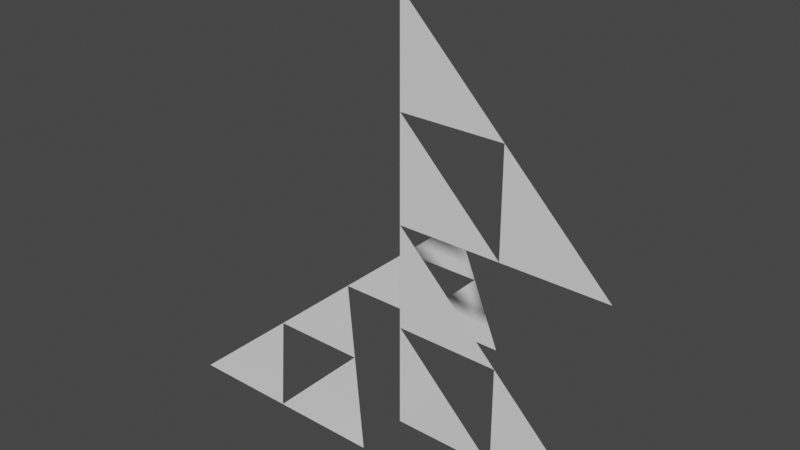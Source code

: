 # Source: share_mesh_modified_and_non_modified_vrm1.blend  (saved by Blender 2.93.21; exported with 4.5.12 LTS)
import bpy
from mathutils import Matrix  # noqa: F401  (used for matrix-valued properties, if any)

bpy.ops.wm.read_factory_settings(use_empty=True)
scene = bpy.context.scene
scene.name = 'Scene'

# ---- world
world_world = bpy.data.worlds.new('World'); scene.world = world_world
world_world.use_nodes = True; world_world.node_tree.nodes.clear()
_N = world_world.node_tree.nodes; _L = world_world.node_tree.links
n0 = _N.new('ShaderNodeOutputWorld'); n0.name = 'World Output'; n0.location = (300, 300)
n1 = _N.new('ShaderNodeBackground'); n1.name = 'Background'; n1.location = (10, 300)
n1.inputs[0].default_value = (0.05088, 0.05088, 0.05088, 1.0)
_L.new(n1.outputs[0], n0.inputs[0])
n0.is_active_output = True
world_world.color = (0.05088, 0.05088, 0.05088)
world_world.use_sun_shadow = False
world_world.sun_shadow_jitter_overblur = 0.0

# ---- meshes
me_triangle = bpy.data.meshes.new('Triangle')
me_triangle.from_pydata([(0.0, 0.0, 0.0), (1.0, 0.0, 0.0), (0.0, 1.0, -4.371e-08)], [], [(0, 1, 2)])
_uv = me_triangle.uv_layers.new(name='UVマップ')
_uv.uv.foreach_set('vector', [0.0, 0.0, 0.0, 0.0, 0.0, 0.0])
me_triangle.use_remesh_fix_poles = True
me_triangle.use_remesh_preserve_attributes = False
me_triangle.update()
arm_armature = bpy.data.armatures.new('Armature')  # bones are not reproduced

# ---- objects
ob_modifiedtriangle = bpy.data.objects.new('ModifiedTriangle', me_triangle)
ob_armature = bpy.data.objects.new('Armature', arm_armature)
ob_notmodifiedtriangle = bpy.data.objects.new('NotModifiedTriangle', me_triangle)
ob_skinnedmodifiedtriangle = bpy.data.objects.new('SkinnedModifiedTriangle', me_triangle)
ob_skinnednotmodifiedtriangle = bpy.data.objects.new('SkinnedNotModifiedTriangle', me_triangle)
ob_modifiedtriangle2 = bpy.data.objects.new('ModifiedTriangle2', me_triangle)
ob_notmodifiedtriangle2 = bpy.data.objects.new('NotModifiedTriangle2', me_triangle)
ob_skinnedmodifiedtriangle2 = bpy.data.objects.new('SkinnedModifiedTriangle2', me_triangle)
ob_skinnednotmodifiedtriangle2 = bpy.data.objects.new('SkinnedNotModifiedTriangle2', me_triangle)

# ---- transforms, parenting, visibility, modifiers, constraints
ob_modifiedtriangle.parent = ob_armature
ob_modifiedtriangle.location = (0.0, -0.5, 0.0)
_vg = ob_modifiedtriangle.vertex_groups.new(name='root')
_vg = ob_modifiedtriangle.vertex_groups.new(name='hips')
_vg = ob_modifiedtriangle.vertex_groups.new(name='spine')
_vg = ob_modifiedtriangle.vertex_groups.new(name='chest')
_vg = ob_modifiedtriangle.vertex_groups.new(name='neck')
_vg = ob_modifiedtriangle.vertex_groups.new(name='head')
_vg = ob_modifiedtriangle.vertex_groups.new(name='upper_arm.L')
_vg = ob_modifiedtriangle.vertex_groups.new(name='lower_arm.L')
_vg = ob_modifiedtriangle.vertex_groups.new(name='hand.L')
_vg = ob_modifiedtriangle.vertex_groups.new(name='upper_arm.R')
_vg = ob_modifiedtriangle.vertex_groups.new(name='lower_arm.R')
_vg = ob_modifiedtriangle.vertex_groups.new(name='hand.R')
_vg = ob_modifiedtriangle.vertex_groups.new(name='upper_leg.L')
_vg = ob_modifiedtriangle.vertex_groups.new(name='lower_leg.L')
_vg = ob_modifiedtriangle.vertex_groups.new(name='foot.L')
_vg = ob_modifiedtriangle.vertex_groups.new(name='upper_leg.R')
_vg = ob_modifiedtriangle.vertex_groups.new(name='lower_leg.R')
_vg = ob_modifiedtriangle.vertex_groups.new(name='foot.R')
_m = ob_modifiedtriangle.modifiers.new('Array', 'ARRAY')
ob_armature.location = (0.0, 0.0, 0.0)
ob_notmodifiedtriangle.parent = ob_armature
ob_notmodifiedtriangle.location = (0.0, 0.5, 5.009e-08)
_vg = ob_notmodifiedtriangle.vertex_groups.new(name='root')
_vg = ob_notmodifiedtriangle.vertex_groups.new(name='hips')
_vg = ob_notmodifiedtriangle.vertex_groups.new(name='spine')
_vg = ob_notmodifiedtriangle.vertex_groups.new(name='chest')
_vg = ob_notmodifiedtriangle.vertex_groups.new(name='neck')
_vg = ob_notmodifiedtriangle.vertex_groups.new(name='head')
_vg = ob_notmodifiedtriangle.vertex_groups.new(name='upper_arm.L')
_vg = ob_notmodifiedtriangle.vertex_groups.new(name='lower_arm.L')
_vg = ob_notmodifiedtriangle.vertex_groups.new(name='hand.L')
_vg = ob_notmodifiedtriangle.vertex_groups.new(name='upper_arm.R')
_vg = ob_notmodifiedtriangle.vertex_groups.new(name='lower_arm.R')
_vg = ob_notmodifiedtriangle.vertex_groups.new(name='hand.R')
_vg = ob_notmodifiedtriangle.vertex_groups.new(name='upper_leg.L')
_vg = ob_notmodifiedtriangle.vertex_groups.new(name='lower_leg.L')
_vg = ob_notmodifiedtriangle.vertex_groups.new(name='foot.L')
_vg = ob_notmodifiedtriangle.vertex_groups.new(name='upper_leg.R')
_vg = ob_notmodifiedtriangle.vertex_groups.new(name='lower_leg.R')
_vg = ob_notmodifiedtriangle.vertex_groups.new(name='foot.R')
ob_skinnedmodifiedtriangle.parent = ob_armature
ob_skinnedmodifiedtriangle.location = (2.0, 0.0, 0.0)
ob_skinnedmodifiedtriangle.rotation_euler = (1.571, 0.0, 0.0)
_vg = ob_skinnedmodifiedtriangle.vertex_groups.new(name='root')
_vg.add([0], 1.0, 'REPLACE')
_vg = ob_skinnedmodifiedtriangle.vertex_groups.new(name='hips')
_vg = ob_skinnedmodifiedtriangle.vertex_groups.new(name='spine')
_vg = ob_skinnedmodifiedtriangle.vertex_groups.new(name='chest')
_vg = ob_skinnedmodifiedtriangle.vertex_groups.new(name='neck')
_vg = ob_skinnedmodifiedtriangle.vertex_groups.new(name='head')
_vg.add([2], 1.0, 'REPLACE')
_vg = ob_skinnedmodifiedtriangle.vertex_groups.new(name='upper_arm.L')
_vg = ob_skinnedmodifiedtriangle.vertex_groups.new(name='lower_arm.L')
_vg = ob_skinnedmodifiedtriangle.vertex_groups.new(name='hand.L')
_vg.add([1], 1.0, 'REPLACE')
_vg = ob_skinnedmodifiedtriangle.vertex_groups.new(name='upper_arm.R')
_vg = ob_skinnedmodifiedtriangle.vertex_groups.new(name='lower_arm.R')
_vg = ob_skinnedmodifiedtriangle.vertex_groups.new(name='hand.R')
_vg = ob_skinnedmodifiedtriangle.vertex_groups.new(name='upper_leg.L')
_vg = ob_skinnedmodifiedtriangle.vertex_groups.new(name='lower_leg.L')
_vg = ob_skinnedmodifiedtriangle.vertex_groups.new(name='foot.L')
_vg = ob_skinnedmodifiedtriangle.vertex_groups.new(name='upper_leg.R')
_vg = ob_skinnedmodifiedtriangle.vertex_groups.new(name='lower_leg.R')
_vg = ob_skinnedmodifiedtriangle.vertex_groups.new(name='foot.R')
_m = ob_skinnedmodifiedtriangle.modifiers.new('Array', 'ARRAY')
_m = ob_skinnedmodifiedtriangle.modifiers.new('Armature', 'ARMATURE')
_m.object = ob_armature
ob_skinnednotmodifiedtriangle.parent = ob_armature
ob_skinnednotmodifiedtriangle.location = (2.0, 0.0, 1.0)
ob_skinnednotmodifiedtriangle.rotation_euler = (1.571, 0.0, 0.0)
_vg = ob_skinnednotmodifiedtriangle.vertex_groups.new(name='root')
_vg.add([0], 1.0, 'REPLACE')
_vg = ob_skinnednotmodifiedtriangle.vertex_groups.new(name='hips')
_vg = ob_skinnednotmodifiedtriangle.vertex_groups.new(name='spine')
_vg = ob_skinnednotmodifiedtriangle.vertex_groups.new(name='chest')
_vg = ob_skinnednotmodifiedtriangle.vertex_groups.new(name='neck')
_vg = ob_skinnednotmodifiedtriangle.vertex_groups.new(name='head')
_vg.add([2], 1.0, 'REPLACE')
_vg = ob_skinnednotmodifiedtriangle.vertex_groups.new(name='upper_arm.L')
_vg = ob_skinnednotmodifiedtriangle.vertex_groups.new(name='lower_arm.L')
_vg = ob_skinnednotmodifiedtriangle.vertex_groups.new(name='hand.L')
_vg.add([1], 1.0, 'REPLACE')
_vg = ob_skinnednotmodifiedtriangle.vertex_groups.new(name='upper_arm.R')
_vg = ob_skinnednotmodifiedtriangle.vertex_groups.new(name='lower_arm.R')
_vg = ob_skinnednotmodifiedtriangle.vertex_groups.new(name='hand.R')
_vg = ob_skinnednotmodifiedtriangle.vertex_groups.new(name='upper_leg.L')
_vg = ob_skinnednotmodifiedtriangle.vertex_groups.new(name='lower_leg.L')
_vg = ob_skinnednotmodifiedtriangle.vertex_groups.new(name='foot.L')
_vg = ob_skinnednotmodifiedtriangle.vertex_groups.new(name='upper_leg.R')
_vg = ob_skinnednotmodifiedtriangle.vertex_groups.new(name='lower_leg.R')
_vg = ob_skinnednotmodifiedtriangle.vertex_groups.new(name='foot.R')
_m = ob_skinnednotmodifiedtriangle.modifiers.new('Armature', 'ARMATURE')
_m.object = ob_armature
ob_modifiedtriangle2.parent = ob_armature
ob_modifiedtriangle2.location = (0.0, 1.5, 0.0)
_vg = ob_modifiedtriangle2.vertex_groups.new(name='root')
_vg = ob_modifiedtriangle2.vertex_groups.new(name='hips')
_vg = ob_modifiedtriangle2.vertex_groups.new(name='spine')
_vg = ob_modifiedtriangle2.vertex_groups.new(name='chest')
_vg = ob_modifiedtriangle2.vertex_groups.new(name='neck')
_vg = ob_modifiedtriangle2.vertex_groups.new(name='head')
_vg = ob_modifiedtriangle2.vertex_groups.new(name='upper_arm.L')
_vg = ob_modifiedtriangle2.vertex_groups.new(name='lower_arm.L')
_vg = ob_modifiedtriangle2.vertex_groups.new(name='hand.L')
_vg = ob_modifiedtriangle2.vertex_groups.new(name='upper_arm.R')
_vg = ob_modifiedtriangle2.vertex_groups.new(name='lower_arm.R')
_vg = ob_modifiedtriangle2.vertex_groups.new(name='hand.R')
_vg = ob_modifiedtriangle2.vertex_groups.new(name='upper_leg.L')
_vg = ob_modifiedtriangle2.vertex_groups.new(name='lower_leg.L')
_vg = ob_modifiedtriangle2.vertex_groups.new(name='foot.L')
_vg = ob_modifiedtriangle2.vertex_groups.new(name='upper_leg.R')
_vg = ob_modifiedtriangle2.vertex_groups.new(name='lower_leg.R')
_vg = ob_modifiedtriangle2.vertex_groups.new(name='foot.R')
_m = ob_modifiedtriangle2.modifiers.new('Array', 'ARRAY')
ob_notmodifiedtriangle2.parent = ob_armature
ob_notmodifiedtriangle2.location = (0.0, 2.5, 0.0)
_vg = ob_notmodifiedtriangle2.vertex_groups.new(name='root')
_vg = ob_notmodifiedtriangle2.vertex_groups.new(name='hips')
_vg = ob_notmodifiedtriangle2.vertex_groups.new(name='spine')
_vg = ob_notmodifiedtriangle2.vertex_groups.new(name='chest')
_vg = ob_notmodifiedtriangle2.vertex_groups.new(name='neck')
_vg = ob_notmodifiedtriangle2.vertex_groups.new(name='head')
_vg = ob_notmodifiedtriangle2.vertex_groups.new(name='upper_arm.L')
_vg = ob_notmodifiedtriangle2.vertex_groups.new(name='lower_arm.L')
_vg = ob_notmodifiedtriangle2.vertex_groups.new(name='hand.L')
_vg = ob_notmodifiedtriangle2.vertex_groups.new(name='upper_arm.R')
_vg = ob_notmodifiedtriangle2.vertex_groups.new(name='lower_arm.R')
_vg = ob_notmodifiedtriangle2.vertex_groups.new(name='hand.R')
_vg = ob_notmodifiedtriangle2.vertex_groups.new(name='upper_leg.L')
_vg = ob_notmodifiedtriangle2.vertex_groups.new(name='lower_leg.L')
_vg = ob_notmodifiedtriangle2.vertex_groups.new(name='foot.L')
_vg = ob_notmodifiedtriangle2.vertex_groups.new(name='upper_leg.R')
_vg = ob_notmodifiedtriangle2.vertex_groups.new(name='lower_leg.R')
_vg = ob_notmodifiedtriangle2.vertex_groups.new(name='foot.R')
ob_skinnedmodifiedtriangle2.parent = ob_armature
ob_skinnedmodifiedtriangle2.location = (2.0, 0.0, 2.0)
ob_skinnedmodifiedtriangle2.rotation_euler = (1.571, 0.0, 0.0)
_vg = ob_skinnedmodifiedtriangle2.vertex_groups.new(name='root')
_vg.add([0], 1.0, 'REPLACE')
_vg = ob_skinnedmodifiedtriangle2.vertex_groups.new(name='hips')
_vg = ob_skinnedmodifiedtriangle2.vertex_groups.new(name='spine')
_vg = ob_skinnedmodifiedtriangle2.vertex_groups.new(name='chest')
_vg = ob_skinnedmodifiedtriangle2.vertex_groups.new(name='neck')
_vg = ob_skinnedmodifiedtriangle2.vertex_groups.new(name='head')
_vg.add([2], 1.0, 'REPLACE')
_vg = ob_skinnedmodifiedtriangle2.vertex_groups.new(name='upper_arm.L')
_vg = ob_skinnedmodifiedtriangle2.vertex_groups.new(name='lower_arm.L')
_vg = ob_skinnedmodifiedtriangle2.vertex_groups.new(name='hand.L')
_vg.add([1], 1.0, 'REPLACE')
_vg = ob_skinnedmodifiedtriangle2.vertex_groups.new(name='upper_arm.R')
_vg = ob_skinnedmodifiedtriangle2.vertex_groups.new(name='lower_arm.R')
_vg = ob_skinnedmodifiedtriangle2.vertex_groups.new(name='hand.R')
_vg = ob_skinnedmodifiedtriangle2.vertex_groups.new(name='upper_leg.L')
_vg = ob_skinnedmodifiedtriangle2.vertex_groups.new(name='lower_leg.L')
_vg = ob_skinnedmodifiedtriangle2.vertex_groups.new(name='foot.L')
_vg = ob_skinnedmodifiedtriangle2.vertex_groups.new(name='upper_leg.R')
_vg = ob_skinnedmodifiedtriangle2.vertex_groups.new(name='lower_leg.R')
_vg = ob_skinnedmodifiedtriangle2.vertex_groups.new(name='foot.R')
_m = ob_skinnedmodifiedtriangle2.modifiers.new('Array', 'ARRAY')
_m = ob_skinnedmodifiedtriangle2.modifiers.new('Armature', 'ARMATURE')
_m.object = ob_armature
ob_skinnednotmodifiedtriangle2.parent = ob_armature
ob_skinnednotmodifiedtriangle2.location = (2.0, 0.0, 3.0)
ob_skinnednotmodifiedtriangle2.rotation_euler = (1.571, 0.0, 0.0)
_vg = ob_skinnednotmodifiedtriangle2.vertex_groups.new(name='root')
_vg.add([0], 1.0, 'REPLACE')
_vg = ob_skinnednotmodifiedtriangle2.vertex_groups.new(name='hips')
_vg = ob_skinnednotmodifiedtriangle2.vertex_groups.new(name='spine')
_vg = ob_skinnednotmodifiedtriangle2.vertex_groups.new(name='chest')
_vg = ob_skinnednotmodifiedtriangle2.vertex_groups.new(name='neck')
_vg = ob_skinnednotmodifiedtriangle2.vertex_groups.new(name='head')
_vg.add([2], 1.0, 'REPLACE')
_vg = ob_skinnednotmodifiedtriangle2.vertex_groups.new(name='upper_arm.L')
_vg = ob_skinnednotmodifiedtriangle2.vertex_groups.new(name='lower_arm.L')
_vg = ob_skinnednotmodifiedtriangle2.vertex_groups.new(name='hand.L')
_vg.add([1], 1.0, 'REPLACE')
_vg = ob_skinnednotmodifiedtriangle2.vertex_groups.new(name='upper_arm.R')
_vg = ob_skinnednotmodifiedtriangle2.vertex_groups.new(name='lower_arm.R')
_vg = ob_skinnednotmodifiedtriangle2.vertex_groups.new(name='hand.R')
_vg = ob_skinnednotmodifiedtriangle2.vertex_groups.new(name='upper_leg.L')
_vg = ob_skinnednotmodifiedtriangle2.vertex_groups.new(name='lower_leg.L')
_vg = ob_skinnednotmodifiedtriangle2.vertex_groups.new(name='foot.L')
_vg = ob_skinnednotmodifiedtriangle2.vertex_groups.new(name='upper_leg.R')
_vg = ob_skinnednotmodifiedtriangle2.vertex_groups.new(name='lower_leg.R')
_vg = ob_skinnednotmodifiedtriangle2.vertex_groups.new(name='foot.R')
_m = ob_skinnednotmodifiedtriangle2.modifiers.new('Armature', 'ARMATURE')
_m.object = ob_armature

# ---- collection membership
scene.collection.objects.link(ob_modifiedtriangle)
scene.collection.objects.link(ob_armature)
scene.collection.objects.link(ob_notmodifiedtriangle)
scene.collection.objects.link(ob_skinnedmodifiedtriangle)
scene.collection.objects.link(ob_skinnednotmodifiedtriangle)
scene.collection.objects.link(ob_modifiedtriangle2)
scene.collection.objects.link(ob_notmodifiedtriangle2)
scene.collection.objects.link(ob_skinnedmodifiedtriangle2)
scene.collection.objects.link(ob_skinnednotmodifiedtriangle2)

# ---- scene / render settings (as saved in the file)
scene.frame_start = 1; scene.frame_end = 250; scene.frame_set(1)
scene.render.engine = 'BLENDER_EEVEE_NEXT'
scene.cycles.use_denoising = False
scene.cycles.samples = 128
scene.cycles.sampling_pattern = 'TABULATED_SOBOL'
scene.cycles.use_adaptive_sampling = False
scene.cycles.use_light_tree = False
scene.view_settings.view_transform = 'Filmic'
bpy.context.view_layer.update()

# ---- added for rendering (the .blend has no active camera and no usable light): camera, sun
cam_auto = bpy.data.cameras.new('AutoCamera')
cam_auto.lens = 50.0
cam_auto.sensor_width = 36.0
cam_auto.clip_end = 1000.0
ob_auto_camera = bpy.data.objects.new('AutoCamera', cam_auto)
scene.collection.objects.link(ob_auto_camera)
ob_auto_camera.location = (7.23386, -6.28063, 6.18709)
ob_auto_camera.rotation_euler = (1.09748, -7.21219e-08, 0.694738)
scene.camera = ob_auto_camera
light_auto_sun = bpy.data.lights.new('AutoSun', 'SUN')
light_auto_sun.energy = 3.0
light_auto_sun.angle = 0.0523599
ob_auto_sun = bpy.data.objects.new('AutoSun', light_auto_sun)
scene.collection.objects.link(ob_auto_sun)
ob_auto_sun.rotation_euler = (0.872665, 0.174533, 0.523599)
bpy.context.view_layer.update()
